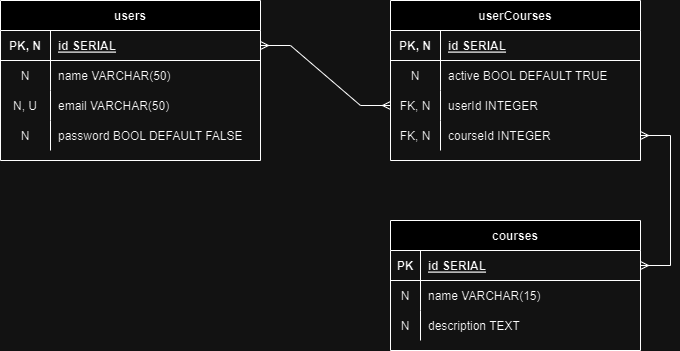

The diagram above was exported from draw.io. Its source (the exported page's mxGraphModel, read from the mxfile embedded in the PNG):
<mxGraphModel dx="1393" dy="758" grid="1" gridSize="10" guides="1" tooltips="1" connect="1" arrows="1" fold="1" page="1" pageScale="1" pageWidth="850" pageHeight="1100" math="0" shadow="0" extFonts="Permanent Marker^https://fonts.googleapis.com/css?family=Permanent+Marker">
  <root>
    <mxCell id="0" />
    <mxCell id="1" parent="0" />
    <mxCell id="C-vyLk0tnHw3VtMMgP7b-2" value="userCourses" style="shape=table;startSize=30;container=1;collapsible=1;childLayout=tableLayout;fixedRows=1;rowLines=0;fontStyle=1;align=center;resizeLast=1;" parent="1" vertex="1">
      <mxGeometry x="390" y="80" width="250" height="160" as="geometry" />
    </mxCell>
    <mxCell id="C-vyLk0tnHw3VtMMgP7b-3" value="" style="shape=partialRectangle;collapsible=0;dropTarget=0;pointerEvents=0;fillColor=none;points=[[0,0.5],[1,0.5]];portConstraint=eastwest;top=0;left=0;right=0;bottom=1;" parent="C-vyLk0tnHw3VtMMgP7b-2" vertex="1">
      <mxGeometry y="30" width="250" height="30" as="geometry" />
    </mxCell>
    <mxCell id="C-vyLk0tnHw3VtMMgP7b-4" value="PK, N" style="shape=partialRectangle;overflow=hidden;connectable=0;fillColor=none;top=0;left=0;bottom=0;right=0;fontStyle=1;" parent="C-vyLk0tnHw3VtMMgP7b-3" vertex="1">
      <mxGeometry width="50" height="30" as="geometry">
        <mxRectangle width="50" height="30" as="alternateBounds" />
      </mxGeometry>
    </mxCell>
    <mxCell id="C-vyLk0tnHw3VtMMgP7b-5" value="id SERIAL" style="shape=partialRectangle;overflow=hidden;connectable=0;fillColor=none;top=0;left=0;bottom=0;right=0;align=left;spacingLeft=6;fontStyle=5;" parent="C-vyLk0tnHw3VtMMgP7b-3" vertex="1">
      <mxGeometry x="50" width="200" height="30" as="geometry">
        <mxRectangle width="200" height="30" as="alternateBounds" />
      </mxGeometry>
    </mxCell>
    <mxCell id="C-vyLk0tnHw3VtMMgP7b-6" value="" style="shape=partialRectangle;collapsible=0;dropTarget=0;pointerEvents=0;fillColor=none;points=[[0,0.5],[1,0.5]];portConstraint=eastwest;top=0;left=0;right=0;bottom=0;" parent="C-vyLk0tnHw3VtMMgP7b-2" vertex="1">
      <mxGeometry y="60" width="250" height="30" as="geometry" />
    </mxCell>
    <mxCell id="C-vyLk0tnHw3VtMMgP7b-7" value="N" style="shape=partialRectangle;overflow=hidden;connectable=0;fillColor=none;top=0;left=0;bottom=0;right=0;" parent="C-vyLk0tnHw3VtMMgP7b-6" vertex="1">
      <mxGeometry width="50" height="30" as="geometry">
        <mxRectangle width="50" height="30" as="alternateBounds" />
      </mxGeometry>
    </mxCell>
    <mxCell id="C-vyLk0tnHw3VtMMgP7b-8" value="active BOOL DEFAULT TRUE" style="shape=partialRectangle;overflow=hidden;connectable=0;fillColor=none;top=0;left=0;bottom=0;right=0;align=left;spacingLeft=6;" parent="C-vyLk0tnHw3VtMMgP7b-6" vertex="1">
      <mxGeometry x="50" width="200" height="30" as="geometry">
        <mxRectangle width="200" height="30" as="alternateBounds" />
      </mxGeometry>
    </mxCell>
    <mxCell id="C-vyLk0tnHw3VtMMgP7b-9" value="" style="shape=partialRectangle;collapsible=0;dropTarget=0;pointerEvents=0;fillColor=none;points=[[0,0.5],[1,0.5]];portConstraint=eastwest;top=0;left=0;right=0;bottom=0;" parent="C-vyLk0tnHw3VtMMgP7b-2" vertex="1">
      <mxGeometry y="90" width="250" height="30" as="geometry" />
    </mxCell>
    <mxCell id="C-vyLk0tnHw3VtMMgP7b-10" value="FK, N" style="shape=partialRectangle;overflow=hidden;connectable=0;fillColor=none;top=0;left=0;bottom=0;right=0;" parent="C-vyLk0tnHw3VtMMgP7b-9" vertex="1">
      <mxGeometry width="50" height="30" as="geometry">
        <mxRectangle width="50" height="30" as="alternateBounds" />
      </mxGeometry>
    </mxCell>
    <mxCell id="C-vyLk0tnHw3VtMMgP7b-11" value="userId INTEGER " style="shape=partialRectangle;overflow=hidden;connectable=0;fillColor=none;top=0;left=0;bottom=0;right=0;align=left;spacingLeft=6;" parent="C-vyLk0tnHw3VtMMgP7b-9" vertex="1">
      <mxGeometry x="50" width="200" height="30" as="geometry">
        <mxRectangle width="200" height="30" as="alternateBounds" />
      </mxGeometry>
    </mxCell>
    <mxCell id="gvXlZJ3Bc1yM1DkjWK1l-7" value="" style="shape=partialRectangle;collapsible=0;dropTarget=0;pointerEvents=0;fillColor=none;points=[[0,0.5],[1,0.5]];portConstraint=eastwest;top=0;left=0;right=0;bottom=0;" vertex="1" parent="C-vyLk0tnHw3VtMMgP7b-2">
      <mxGeometry y="120" width="250" height="30" as="geometry" />
    </mxCell>
    <mxCell id="gvXlZJ3Bc1yM1DkjWK1l-8" value="FK, N" style="shape=partialRectangle;overflow=hidden;connectable=0;fillColor=none;top=0;left=0;bottom=0;right=0;" vertex="1" parent="gvXlZJ3Bc1yM1DkjWK1l-7">
      <mxGeometry width="50" height="30" as="geometry">
        <mxRectangle width="50" height="30" as="alternateBounds" />
      </mxGeometry>
    </mxCell>
    <mxCell id="gvXlZJ3Bc1yM1DkjWK1l-9" value="courseId INTEGER " style="shape=partialRectangle;overflow=hidden;connectable=0;fillColor=none;top=0;left=0;bottom=0;right=0;align=left;spacingLeft=6;" vertex="1" parent="gvXlZJ3Bc1yM1DkjWK1l-7">
      <mxGeometry x="50" width="200" height="30" as="geometry">
        <mxRectangle width="200" height="30" as="alternateBounds" />
      </mxGeometry>
    </mxCell>
    <mxCell id="C-vyLk0tnHw3VtMMgP7b-13" value="courses" style="shape=table;startSize=30;container=1;collapsible=1;childLayout=tableLayout;fixedRows=1;rowLines=0;fontStyle=1;align=center;resizeLast=1;" parent="1" vertex="1">
      <mxGeometry x="390" y="300" width="250" height="130" as="geometry" />
    </mxCell>
    <mxCell id="C-vyLk0tnHw3VtMMgP7b-14" value="" style="shape=partialRectangle;collapsible=0;dropTarget=0;pointerEvents=0;fillColor=none;points=[[0,0.5],[1,0.5]];portConstraint=eastwest;top=0;left=0;right=0;bottom=1;" parent="C-vyLk0tnHw3VtMMgP7b-13" vertex="1">
      <mxGeometry y="30" width="250" height="30" as="geometry" />
    </mxCell>
    <mxCell id="C-vyLk0tnHw3VtMMgP7b-15" value="PK" style="shape=partialRectangle;overflow=hidden;connectable=0;fillColor=none;top=0;left=0;bottom=0;right=0;fontStyle=1;" parent="C-vyLk0tnHw3VtMMgP7b-14" vertex="1">
      <mxGeometry width="30" height="30" as="geometry">
        <mxRectangle width="30" height="30" as="alternateBounds" />
      </mxGeometry>
    </mxCell>
    <mxCell id="C-vyLk0tnHw3VtMMgP7b-16" value="id SERIAL" style="shape=partialRectangle;overflow=hidden;connectable=0;fillColor=none;top=0;left=0;bottom=0;right=0;align=left;spacingLeft=6;fontStyle=5;" parent="C-vyLk0tnHw3VtMMgP7b-14" vertex="1">
      <mxGeometry x="30" width="220" height="30" as="geometry">
        <mxRectangle width="220" height="30" as="alternateBounds" />
      </mxGeometry>
    </mxCell>
    <mxCell id="C-vyLk0tnHw3VtMMgP7b-17" value="" style="shape=partialRectangle;collapsible=0;dropTarget=0;pointerEvents=0;fillColor=none;points=[[0,0.5],[1,0.5]];portConstraint=eastwest;top=0;left=0;right=0;bottom=0;" parent="C-vyLk0tnHw3VtMMgP7b-13" vertex="1">
      <mxGeometry y="60" width="250" height="30" as="geometry" />
    </mxCell>
    <mxCell id="C-vyLk0tnHw3VtMMgP7b-18" value="N" style="shape=partialRectangle;overflow=hidden;connectable=0;fillColor=none;top=0;left=0;bottom=0;right=0;" parent="C-vyLk0tnHw3VtMMgP7b-17" vertex="1">
      <mxGeometry width="30" height="30" as="geometry">
        <mxRectangle width="30" height="30" as="alternateBounds" />
      </mxGeometry>
    </mxCell>
    <mxCell id="C-vyLk0tnHw3VtMMgP7b-19" value="name VARCHAR(15)" style="shape=partialRectangle;overflow=hidden;connectable=0;fillColor=none;top=0;left=0;bottom=0;right=0;align=left;spacingLeft=6;" parent="C-vyLk0tnHw3VtMMgP7b-17" vertex="1">
      <mxGeometry x="30" width="220" height="30" as="geometry">
        <mxRectangle width="220" height="30" as="alternateBounds" />
      </mxGeometry>
    </mxCell>
    <mxCell id="C-vyLk0tnHw3VtMMgP7b-20" value="" style="shape=partialRectangle;collapsible=0;dropTarget=0;pointerEvents=0;fillColor=none;points=[[0,0.5],[1,0.5]];portConstraint=eastwest;top=0;left=0;right=0;bottom=0;" parent="C-vyLk0tnHw3VtMMgP7b-13" vertex="1">
      <mxGeometry y="90" width="250" height="30" as="geometry" />
    </mxCell>
    <mxCell id="C-vyLk0tnHw3VtMMgP7b-21" value="N" style="shape=partialRectangle;overflow=hidden;connectable=0;fillColor=none;top=0;left=0;bottom=0;right=0;" parent="C-vyLk0tnHw3VtMMgP7b-20" vertex="1">
      <mxGeometry width="30" height="30" as="geometry">
        <mxRectangle width="30" height="30" as="alternateBounds" />
      </mxGeometry>
    </mxCell>
    <mxCell id="C-vyLk0tnHw3VtMMgP7b-22" value="description TEXT" style="shape=partialRectangle;overflow=hidden;connectable=0;fillColor=none;top=0;left=0;bottom=0;right=0;align=left;spacingLeft=6;" parent="C-vyLk0tnHw3VtMMgP7b-20" vertex="1">
      <mxGeometry x="30" width="220" height="30" as="geometry">
        <mxRectangle width="220" height="30" as="alternateBounds" />
      </mxGeometry>
    </mxCell>
    <mxCell id="C-vyLk0tnHw3VtMMgP7b-23" value="users" style="shape=table;startSize=30;container=1;collapsible=1;childLayout=tableLayout;fixedRows=1;rowLines=0;fontStyle=1;align=center;resizeLast=1;" parent="1" vertex="1">
      <mxGeometry y="80" width="260" height="160" as="geometry" />
    </mxCell>
    <mxCell id="C-vyLk0tnHw3VtMMgP7b-24" value="" style="shape=partialRectangle;collapsible=0;dropTarget=0;pointerEvents=0;fillColor=none;points=[[0,0.5],[1,0.5]];portConstraint=eastwest;top=0;left=0;right=0;bottom=1;" parent="C-vyLk0tnHw3VtMMgP7b-23" vertex="1">
      <mxGeometry y="30" width="260" height="30" as="geometry" />
    </mxCell>
    <mxCell id="C-vyLk0tnHw3VtMMgP7b-25" value="PK, N" style="shape=partialRectangle;overflow=hidden;connectable=0;fillColor=none;top=0;left=0;bottom=0;right=0;fontStyle=1;" parent="C-vyLk0tnHw3VtMMgP7b-24" vertex="1">
      <mxGeometry width="50" height="30" as="geometry">
        <mxRectangle width="50" height="30" as="alternateBounds" />
      </mxGeometry>
    </mxCell>
    <mxCell id="C-vyLk0tnHw3VtMMgP7b-26" value="id SERIAL" style="shape=partialRectangle;overflow=hidden;connectable=0;fillColor=none;top=0;left=0;bottom=0;right=0;align=left;spacingLeft=6;fontStyle=5;" parent="C-vyLk0tnHw3VtMMgP7b-24" vertex="1">
      <mxGeometry x="50" width="210" height="30" as="geometry">
        <mxRectangle width="210" height="30" as="alternateBounds" />
      </mxGeometry>
    </mxCell>
    <mxCell id="C-vyLk0tnHw3VtMMgP7b-27" value="" style="shape=partialRectangle;collapsible=0;dropTarget=0;pointerEvents=0;fillColor=none;points=[[0,0.5],[1,0.5]];portConstraint=eastwest;top=0;left=0;right=0;bottom=0;" parent="C-vyLk0tnHw3VtMMgP7b-23" vertex="1">
      <mxGeometry y="60" width="260" height="30" as="geometry" />
    </mxCell>
    <mxCell id="C-vyLk0tnHw3VtMMgP7b-28" value="N" style="shape=partialRectangle;overflow=hidden;connectable=0;fillColor=none;top=0;left=0;bottom=0;right=0;" parent="C-vyLk0tnHw3VtMMgP7b-27" vertex="1">
      <mxGeometry width="50" height="30" as="geometry">
        <mxRectangle width="50" height="30" as="alternateBounds" />
      </mxGeometry>
    </mxCell>
    <mxCell id="C-vyLk0tnHw3VtMMgP7b-29" value="name VARCHAR(50) " style="shape=partialRectangle;overflow=hidden;connectable=0;fillColor=none;top=0;left=0;bottom=0;right=0;align=left;spacingLeft=6;" parent="C-vyLk0tnHw3VtMMgP7b-27" vertex="1">
      <mxGeometry x="50" width="210" height="30" as="geometry">
        <mxRectangle width="210" height="30" as="alternateBounds" />
      </mxGeometry>
    </mxCell>
    <mxCell id="gvXlZJ3Bc1yM1DkjWK1l-1" value="" style="shape=partialRectangle;collapsible=0;dropTarget=0;pointerEvents=0;fillColor=none;points=[[0,0.5],[1,0.5]];portConstraint=eastwest;top=0;left=0;right=0;bottom=0;" vertex="1" parent="C-vyLk0tnHw3VtMMgP7b-23">
      <mxGeometry y="90" width="260" height="30" as="geometry" />
    </mxCell>
    <mxCell id="gvXlZJ3Bc1yM1DkjWK1l-2" value="N, U" style="shape=partialRectangle;overflow=hidden;connectable=0;fillColor=none;top=0;left=0;bottom=0;right=0;" vertex="1" parent="gvXlZJ3Bc1yM1DkjWK1l-1">
      <mxGeometry width="50" height="30" as="geometry">
        <mxRectangle width="50" height="30" as="alternateBounds" />
      </mxGeometry>
    </mxCell>
    <mxCell id="gvXlZJ3Bc1yM1DkjWK1l-3" value="email VARCHAR(50)" style="shape=partialRectangle;overflow=hidden;connectable=0;fillColor=none;top=0;left=0;bottom=0;right=0;align=left;spacingLeft=6;" vertex="1" parent="gvXlZJ3Bc1yM1DkjWK1l-1">
      <mxGeometry x="50" width="210" height="30" as="geometry">
        <mxRectangle width="210" height="30" as="alternateBounds" />
      </mxGeometry>
    </mxCell>
    <mxCell id="gvXlZJ3Bc1yM1DkjWK1l-4" value="" style="shape=partialRectangle;collapsible=0;dropTarget=0;pointerEvents=0;fillColor=none;points=[[0,0.5],[1,0.5]];portConstraint=eastwest;top=0;left=0;right=0;bottom=0;" vertex="1" parent="C-vyLk0tnHw3VtMMgP7b-23">
      <mxGeometry y="120" width="260" height="30" as="geometry" />
    </mxCell>
    <mxCell id="gvXlZJ3Bc1yM1DkjWK1l-5" value="N" style="shape=partialRectangle;overflow=hidden;connectable=0;fillColor=none;top=0;left=0;bottom=0;right=0;" vertex="1" parent="gvXlZJ3Bc1yM1DkjWK1l-4">
      <mxGeometry width="50" height="30" as="geometry">
        <mxRectangle width="50" height="30" as="alternateBounds" />
      </mxGeometry>
    </mxCell>
    <mxCell id="gvXlZJ3Bc1yM1DkjWK1l-6" value="password BOOL DEFAULT FALSE" style="shape=partialRectangle;overflow=hidden;connectable=0;fillColor=none;top=0;left=0;bottom=0;right=0;align=left;spacingLeft=6;" vertex="1" parent="gvXlZJ3Bc1yM1DkjWK1l-4">
      <mxGeometry x="50" width="210" height="30" as="geometry">
        <mxRectangle width="210" height="30" as="alternateBounds" />
      </mxGeometry>
    </mxCell>
    <mxCell id="gvXlZJ3Bc1yM1DkjWK1l-10" value="" style="edgeStyle=entityRelationEdgeStyle;fontSize=12;html=1;endArrow=ERmany;startArrow=ERmany;rounded=0;entryX=1;entryY=0.5;entryDx=0;entryDy=0;exitX=1;exitY=0.5;exitDx=0;exitDy=0;" edge="1" parent="1" source="C-vyLk0tnHw3VtMMgP7b-14" target="gvXlZJ3Bc1yM1DkjWK1l-7">
      <mxGeometry width="100" height="100" relative="1" as="geometry">
        <mxPoint x="370" y="440" as="sourcePoint" />
        <mxPoint x="470" y="340" as="targetPoint" />
      </mxGeometry>
    </mxCell>
    <mxCell id="gvXlZJ3Bc1yM1DkjWK1l-11" value="" style="edgeStyle=entityRelationEdgeStyle;fontSize=12;html=1;endArrow=ERmany;startArrow=ERmany;rounded=0;exitX=1;exitY=0.5;exitDx=0;exitDy=0;entryX=0;entryY=0.5;entryDx=0;entryDy=0;" edge="1" parent="1" source="C-vyLk0tnHw3VtMMgP7b-24" target="C-vyLk0tnHw3VtMMgP7b-9">
      <mxGeometry width="100" height="100" relative="1" as="geometry">
        <mxPoint x="370" y="440" as="sourcePoint" />
        <mxPoint x="470" y="340" as="targetPoint" />
      </mxGeometry>
    </mxCell>
  </root>
</mxGraphModel>